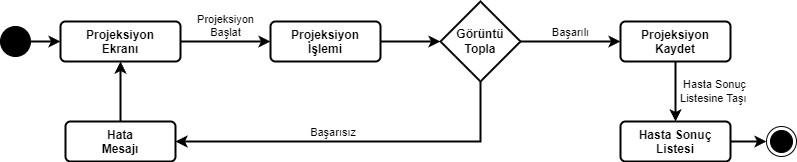

The diagram above was exported from draw.io. Its source (the exported page's mxGraphModel, read from the mxfile embedded in the PNG):
<mxGraphModel dx="1434" dy="836" grid="1" gridSize="10" guides="1" tooltips="1" connect="1" arrows="1" fold="1" page="1" pageScale="1" pageWidth="827" pageHeight="1169" background="#FFFFFF" math="0" shadow="0">
  <root>
    <mxCell id="0" />
    <mxCell id="1" parent="0" />
    <mxCell id="_lt_O5GbiJBPuGAllUqo-42" style="edgeStyle=orthogonalEdgeStyle;rounded=0;orthogonalLoop=1;jettySize=auto;html=1;entryX=0;entryY=0.5;entryDx=0;entryDy=0;strokeWidth=2;" edge="1" parent="1" source="_lt_O5GbiJBPuGAllUqo-43" target="_lt_O5GbiJBPuGAllUqo-45">
      <mxGeometry relative="1" as="geometry" />
    </mxCell>
    <mxCell id="_lt_O5GbiJBPuGAllUqo-43" value="" style="ellipse;fillColor=strokeColor;html=1;" vertex="1" parent="1">
      <mxGeometry x="14" y="135" width="30" height="30" as="geometry" />
    </mxCell>
    <mxCell id="_lt_O5GbiJBPuGAllUqo-44" value="Projeksiyon&lt;div&gt;Başlat&lt;/div&gt;" style="edgeStyle=orthogonalEdgeStyle;rounded=0;orthogonalLoop=1;jettySize=auto;html=1;strokeWidth=2;labelPosition=center;verticalLabelPosition=top;align=center;verticalAlign=bottom;entryX=0;entryY=0.5;entryDx=0;entryDy=0;" edge="1" parent="1" source="_lt_O5GbiJBPuGAllUqo-45" target="_lt_O5GbiJBPuGAllUqo-59">
      <mxGeometry relative="1" as="geometry">
        <mxPoint x="234" y="150" as="targetPoint" />
      </mxGeometry>
    </mxCell>
    <mxCell id="_lt_O5GbiJBPuGAllUqo-45" value="&lt;b&gt;Projeksiyon&lt;/b&gt;&lt;div&gt;&lt;b&gt;Ekranı&lt;/b&gt;&lt;/div&gt;" style="html=1;align=center;verticalAlign=top;rounded=1;absoluteArcSize=1;arcSize=10;dashed=0;whiteSpace=wrap;strokeWidth=2;" vertex="1" parent="1">
      <mxGeometry x="74" y="130" width="120" height="40" as="geometry" />
    </mxCell>
    <mxCell id="_lt_O5GbiJBPuGAllUqo-46" value="" style="ellipse;html=1;shape=endState;fillColor=strokeColor;" vertex="1" parent="1">
      <mxGeometry x="780" y="235" width="30" height="30" as="geometry" />
    </mxCell>
    <mxCell id="_lt_O5GbiJBPuGAllUqo-52" value="&amp;nbsp; Hasta Sonuç&lt;div&gt;&amp;nbsp;Listesine Taşı&lt;/div&gt;" style="edgeStyle=orthogonalEdgeStyle;rounded=0;orthogonalLoop=1;jettySize=auto;html=1;entryX=0.5;entryY=0;entryDx=0;entryDy=0;strokeWidth=2;labelPosition=right;verticalLabelPosition=middle;align=left;verticalAlign=middle;" edge="1" parent="1" source="_lt_O5GbiJBPuGAllUqo-47" target="_lt_O5GbiJBPuGAllUqo-49">
      <mxGeometry relative="1" as="geometry" />
    </mxCell>
    <mxCell id="_lt_O5GbiJBPuGAllUqo-47" value="&lt;b&gt;Projeksiyon&lt;/b&gt;&lt;div&gt;&lt;b&gt;Kaydet&lt;/b&gt;&lt;/div&gt;" style="html=1;align=center;verticalAlign=top;rounded=1;absoluteArcSize=1;arcSize=10;dashed=0;whiteSpace=wrap;strokeWidth=2;" vertex="1" parent="1">
      <mxGeometry x="634" y="130" width="110" height="40" as="geometry" />
    </mxCell>
    <mxCell id="_lt_O5GbiJBPuGAllUqo-48" style="edgeStyle=orthogonalEdgeStyle;rounded=0;orthogonalLoop=1;jettySize=auto;html=1;strokeWidth=2;entryX=0;entryY=0.5;entryDx=0;entryDy=0;" edge="1" parent="1" source="_lt_O5GbiJBPuGAllUqo-49" target="_lt_O5GbiJBPuGAllUqo-46">
      <mxGeometry relative="1" as="geometry">
        <mxPoint x="794" y="260" as="targetPoint" />
      </mxGeometry>
    </mxCell>
    <mxCell id="_lt_O5GbiJBPuGAllUqo-49" value="&lt;b&gt;Hasta Sonuç&lt;/b&gt;&lt;div&gt;&lt;b&gt;Listesi&lt;/b&gt;&lt;/div&gt;" style="html=1;align=center;verticalAlign=top;rounded=1;absoluteArcSize=1;arcSize=10;dashed=0;whiteSpace=wrap;strokeWidth=2;" vertex="1" parent="1">
      <mxGeometry x="634" y="230" width="110" height="40" as="geometry" />
    </mxCell>
    <mxCell id="_lt_O5GbiJBPuGAllUqo-51" value="Başarılı" style="edgeStyle=orthogonalEdgeStyle;rounded=0;orthogonalLoop=1;jettySize=auto;html=1;entryX=0;entryY=0.5;entryDx=0;entryDy=0;strokeWidth=2;labelPosition=center;verticalLabelPosition=top;align=center;verticalAlign=bottom;" edge="1" parent="1" source="_lt_O5GbiJBPuGAllUqo-50" target="_lt_O5GbiJBPuGAllUqo-47">
      <mxGeometry relative="1" as="geometry" />
    </mxCell>
    <mxCell id="_lt_O5GbiJBPuGAllUqo-55" value="&amp;nbsp; &amp;nbsp; Başarısız" style="edgeStyle=orthogonalEdgeStyle;rounded=0;orthogonalLoop=1;jettySize=auto;html=1;entryX=1;entryY=0.5;entryDx=0;entryDy=0;strokeWidth=2;labelPosition=left;verticalLabelPosition=top;align=right;verticalAlign=bottom;" edge="1" parent="1" source="_lt_O5GbiJBPuGAllUqo-50" target="_lt_O5GbiJBPuGAllUqo-54">
      <mxGeometry relative="1" as="geometry">
        <Array as="points">
          <mxPoint x="494" y="250" />
          <mxPoint x="344" y="250" />
        </Array>
      </mxGeometry>
    </mxCell>
    <mxCell id="_lt_O5GbiJBPuGAllUqo-50" value="&lt;b&gt;Görüntü&lt;/b&gt;&lt;div&gt;&lt;b&gt;Topla&lt;/b&gt;&lt;/div&gt;" style="rhombus;whiteSpace=wrap;html=1;strokeWidth=2;" vertex="1" parent="1">
      <mxGeometry x="454" y="110" width="80" height="80" as="geometry" />
    </mxCell>
    <mxCell id="_lt_O5GbiJBPuGAllUqo-57" style="edgeStyle=orthogonalEdgeStyle;rounded=0;orthogonalLoop=1;jettySize=auto;html=1;entryX=0.5;entryY=1;entryDx=0;entryDy=0;strokeWidth=2;" edge="1" parent="1" source="_lt_O5GbiJBPuGAllUqo-54" target="_lt_O5GbiJBPuGAllUqo-45">
      <mxGeometry relative="1" as="geometry" />
    </mxCell>
    <mxCell id="_lt_O5GbiJBPuGAllUqo-54" value="&lt;b&gt;Hata&lt;/b&gt;&lt;div&gt;&lt;b&gt;Mesajı&lt;/b&gt;&lt;/div&gt;" style="html=1;align=center;verticalAlign=top;rounded=1;absoluteArcSize=1;arcSize=10;dashed=0;whiteSpace=wrap;strokeWidth=2;" vertex="1" parent="1">
      <mxGeometry x="79" y="230" width="110" height="40" as="geometry" />
    </mxCell>
    <mxCell id="_lt_O5GbiJBPuGAllUqo-60" style="edgeStyle=orthogonalEdgeStyle;rounded=0;orthogonalLoop=1;jettySize=auto;html=1;entryX=0;entryY=0.5;entryDx=0;entryDy=0;strokeWidth=2;" edge="1" parent="1" source="_lt_O5GbiJBPuGAllUqo-59" target="_lt_O5GbiJBPuGAllUqo-50">
      <mxGeometry relative="1" as="geometry" />
    </mxCell>
    <mxCell id="_lt_O5GbiJBPuGAllUqo-59" value="&lt;b&gt;Projeksiyon&lt;/b&gt;&lt;div&gt;&lt;b&gt;İşlemi&lt;/b&gt;&lt;/div&gt;" style="html=1;align=center;verticalAlign=top;rounded=1;absoluteArcSize=1;arcSize=10;dashed=0;whiteSpace=wrap;strokeWidth=2;" vertex="1" parent="1">
      <mxGeometry x="284" y="130" width="110" height="40" as="geometry" />
    </mxCell>
  </root>
</mxGraphModel>